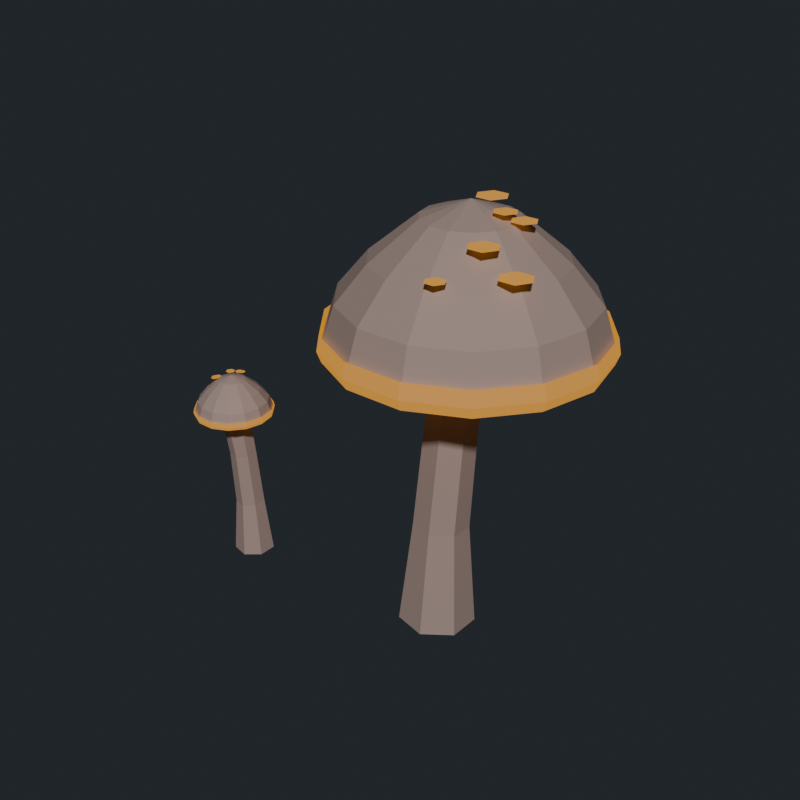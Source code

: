# Source: cap_v03.blend  (saved by Blender 4.2.67; exported with 4.5.12 LTS)
import bpy
from mathutils import Matrix  # noqa: F401  (used for matrix-valued properties, if any)

bpy.ops.wm.read_factory_settings(use_empty=True)
scene = bpy.context.scene
scene.name = 'Scene'

# ---- materials (node trees are filled in below, after node groups)
mat_mushroomflesh_cap_v03 = bpy.data.materials.new('MushroomFlesh_cap_v03')
mat_mushroomflesh_cap_v03.diffuse_color = (0.33, 0.24, 0.21, 1.0)
mat_mushroomglow_cap_v03 = bpy.data.materials.new('MushroomGlow_cap_v03')
mat_mushroomglow_cap_v03.diffuse_color = (1.0, 0.42, 0.02, 1.0)

# ---- material node trees
mat_mushroomflesh_cap_v03.use_nodes = True; mat_mushroomflesh_cap_v03.node_tree.nodes.clear()
_N = mat_mushroomflesh_cap_v03.node_tree.nodes; _L = mat_mushroomflesh_cap_v03.node_tree.links
n0 = _N.new('ShaderNodeBsdfPrincipled'); n0.name = 'Principled BSDF'; n0.location = (10, 300)
n0.inputs[0].default_value = (0.33, 0.24, 0.21, 1.0)
n0.inputs[2].default_value = 0.78
n1 = _N.new('ShaderNodeOutputMaterial'); n1.name = 'Material Output'; n1.location = (300, 300)
_L.new(n0.outputs[0], n1.inputs[0])
n1.is_active_output = True
mat_mushroomglow_cap_v03.use_nodes = True; mat_mushroomglow_cap_v03.node_tree.nodes.clear()
_N = mat_mushroomglow_cap_v03.node_tree.nodes; _L = mat_mushroomglow_cap_v03.node_tree.links
n0 = _N.new('ShaderNodeBsdfPrincipled'); n0.name = 'Principled BSDF'; n0.location = (10, 300)
n0.inputs[0].default_value = (0.05, 0.05, 0.06, 1.0)
n0.inputs[2].default_value = 0.62
n0.inputs[27].default_value = (0.619, 0.26, 0.01238, 1.0)
n0.inputs[28].default_value = 1.0
n1 = _N.new('ShaderNodeOutputMaterial'); n1.name = 'Material Output'; n1.location = (300, 300)
_L.new(n0.outputs[0], n1.inputs[0])
n1.is_active_output = True

# ---- world
world_mushroompreviewworld = bpy.data.worlds.new('MushroomPreviewWorld'); scene.world = world_mushroompreviewworld
world_mushroompreviewworld.use_nodes = True; world_mushroompreviewworld.node_tree.nodes.clear()
_N = world_mushroompreviewworld.node_tree.nodes; _L = world_mushroompreviewworld.node_tree.links
n0 = _N.new('ShaderNodeBackground'); n0.name = 'Background'; n0.location = (10, 300)
n0.inputs[0].default_value = (0.02, 0.025, 0.03, 1.0)
n1 = _N.new('ShaderNodeOutputWorld'); n1.name = 'World Output'; n1.location = (300, 300)
_L.new(n0.outputs[0], n1.inputs[0])
n1.is_active_output = True

# ---- meshes
me_mushroom_cap_flesh = bpy.data.meshes.new('mushroom_cap_flesh')
me_mushroom_cap_flesh.from_pydata([(-0.142, 0.0, 0.002328), (-0.0885, -0.111, 0.003417), (0.03164, -0.1384, 0.001933), (0.128, -0.06161, -0.001007), (0.1279, 0.06161, -0.003188), (0.03156, 0.1384, -0.002969), (-0.08856, 0.111, -0.0005137), (-0.09548, 0.007123, 0.4022), (-0.05702, -0.07265, 0.4038), (0.0293, -0.0924, 0.4017), (0.09848, -0.03725, 0.3974), (0.09843, 0.05127, 0.3943), (0.02918, 0.1065, 0.3946), (-0.05711, 0.08685, 0.3982), (-0.06684, 0.02851, 0.8038), (-0.0317, -0.04427, 0.8066), (0.04701, -0.06244, 0.8028), (0.11, -0.01232, 0.7952), (0.1099, 0.06836, 0.7896), (0.0467, 0.1188, 0.7901), (-0.03195, 0.1011, 0.7965), (-0.04295, 0.06152, 1.181), (-0.005258, -0.01641, 1.185), (0.079, -0.03597, 1.18), (0.1464, 0.01757, 1.17), (0.1461, 0.1039, 1.162), (0.07845, 0.158, 1.163), (-0.0057, 0.1391, 1.171), (0.05658, 0.0611, 1.572), (0.05658, 0.0611, 1.572), (0.05658, 0.0611, 1.572), (0.05658, 0.0611, 1.572), (0.05658, 0.0611, 1.572), (0.05658, 0.0611, 1.572), (0.05658, 0.0611, 1.572), (0.05658, 0.0611, 1.572), (0.05658, 0.0611, 1.572), (0.05658, 0.0611, 1.572), (0.05658, 0.0611, 1.572), (0.05658, 0.0611, 1.572), (0.05658, 0.0611, 1.572), (0.05658, 0.0611, 1.572), (0.2214, 0.0611, 1.516), (0.2051, 0.1326, 1.516), (0.1593, 0.19, 1.516), (0.09325, 0.2218, 1.516), (0.0199, 0.2218, 1.516), (-0.04618, 0.19, 1.516), (-0.09191, 0.1326, 1.516), (-0.1082, 0.0611, 1.516), (-0.09191, -0.0104, 1.516), (-0.04618, -0.06775, 1.516), (0.0199, -0.09957, 1.516), (0.09325, -0.09957, 1.516), (0.1593, -0.06775, 1.516), (0.2051, -0.0104, 1.516), (0.3862, 0.0611, 1.381), (0.3535, 0.2041, 1.381), (0.2621, 0.3188, 1.381), (0.1299, 0.3824, 1.381), (-0.01677, 0.3824, 1.381), (-0.1489, 0.3188, 1.381), (-0.2404, 0.2041, 1.381), (-0.273, 0.0611, 1.381), (-0.2404, -0.08191, 1.381), (-0.1489, -0.1966, 1.381), (-0.01677, -0.2602, 1.381), (0.1299, -0.2602, 1.381), (0.2621, -0.1966, 1.381), (0.3535, -0.08191, 1.381), (0.4928, 0.0611, 1.253), (0.4496, 0.2504, 1.253), (0.3286, 0.4022, 1.253), (0.1537, 0.4864, 1.253), (-0.0405, 0.4864, 1.253), (-0.2154, 0.4022, 1.253), (-0.3365, 0.2504, 1.253), (-0.3797, 0.0611, 1.253), (-0.3365, -0.1282, 1.253), (-0.2154, -0.28, 1.253), (-0.0405, -0.3642, 1.253), (0.1537, -0.3642, 1.253), (0.3286, -0.28, 1.253), (0.4496, -0.1282, 1.253), (0.5413, 0.0611, 1.101), (0.4933, 0.2714, 1.101), (0.3588, 0.4401, 1.101), (0.1644, 0.5337, 1.101), (-0.05128, 0.5337, 1.101), (-0.2456, 0.4401, 1.101), (-0.3801, 0.2714, 1.101), (-0.4281, 0.0611, 1.101), (-0.3801, -0.1492, 1.101), (-0.2456, -0.3179, 1.101), (-0.05128, -0.4115, 1.101), (0.1644, -0.4115, 1.101), (0.3588, -0.3179, 1.101), (0.4933, -0.1492, 1.101), (-0.9173, -0.1207, -0.0006124), (-0.8877, -0.1823, -0.001789), (-0.821, -0.1975, -0.001618), (-0.7675, -0.1549, -0.0002292), (-0.7675, -0.0865, 0.001333), (-0.821, -0.04387, 0.001891), (-0.8877, -0.05908, 0.001025), (-0.8969, -0.1257, 0.2205), (-0.8755, -0.17, 0.2188), (-0.8276, -0.1809, 0.219), (-0.7892, -0.1503, 0.221), (-0.7892, -0.1012, 0.2233), (-0.8277, -0.07058, 0.2241), (-0.8756, -0.08149, 0.2228), (-0.8971, -0.1408, 0.4411), (-0.8776, -0.1811, 0.4381), (-0.8339, -0.1911, 0.4385), (-0.7988, -0.1633, 0.4421), (-0.7989, -0.1186, 0.4461), (-0.834, -0.09071, 0.4476), (-0.8777, -0.1006, 0.4453), (-0.9088, -0.1643, 0.6489), (-0.8879, -0.2074, 0.6449), (-0.841, -0.2181, 0.6454), (-0.8035, -0.1884, 0.6502), (-0.8036, -0.1407, 0.6556), (-0.8412, -0.1108, 0.6576), (-0.888, -0.1213, 0.6546), (-0.8534, -0.1644, 0.7739), (-0.8534, -0.1644, 0.7739), (-0.8534, -0.1644, 0.7739), (-0.8534, -0.1644, 0.7739), (-0.8534, -0.1644, 0.7739), (-0.8534, -0.1644, 0.7739), (-0.8534, -0.1644, 0.7739), (-0.8534, -0.1644, 0.7739), (-0.8534, -0.1644, 0.7739), (-0.8534, -0.1644, 0.7739), (-0.8534, -0.1644, 0.7739), (-0.8534, -0.1644, 0.7739), (-0.8534, -0.1644, 0.7739), (-0.8534, -0.1644, 0.7739), (-0.8027, -0.1644, 0.7567), (-0.8077, -0.1424, 0.7567), (-0.8218, -0.1248, 0.7567), (-0.8421, -0.115, 0.7567), (-0.8647, -0.115, 0.7567), (-0.8851, -0.1248, 0.7567), (-0.8991, -0.1424, 0.7567), (-0.9042, -0.1644, 0.7567), (-0.8991, -0.1864, 0.7567), (-0.8851, -0.2041, 0.7567), (-0.8647, -0.2139, 0.7567), (-0.8421, -0.2139, 0.7567), (-0.8218, -0.2041, 0.7567), (-0.8077, -0.1864, 0.7567), (-0.7519, -0.1644, 0.7149), (-0.762, -0.1204, 0.7149), (-0.7901, -0.08508, 0.7149), (-0.8308, -0.06548, 0.7149), (-0.876, -0.06548, 0.7149), (-0.9167, -0.08508, 0.7149), (-0.9449, -0.1204, 0.7149), (-0.9549, -0.1644, 0.7149), (-0.9449, -0.2085, 0.7149), (-0.9167, -0.2438, 0.7149), (-0.876, -0.2634, 0.7149), (-0.8308, -0.2634, 0.7149), (-0.7901, -0.2438, 0.7149), (-0.762, -0.2085, 0.7149), (-0.7191, -0.1644, 0.6756), (-0.7324, -0.1061, 0.6756), (-0.7697, -0.0594, 0.6756), (-0.8235, -0.03346, 0.6756), (-0.8833, -0.03346, 0.6756), (-0.9372, -0.0594, 0.6756), (-0.9744, -0.1061, 0.6756), (-0.9877, -0.1644, 0.6756), (-0.9744, -0.2227, 0.6756), (-0.9372, -0.2695, 0.6756), (-0.8833, -0.2954, 0.6756), (-0.8235, -0.2954, 0.6756), (-0.7697, -0.2695, 0.6756), (-0.7324, -0.2227, 0.6756), (-0.7042, -0.1644, 0.6289), (-0.7189, -0.09967, 0.6289), (-0.7604, -0.04773, 0.6289), (-0.8202, -0.01891, 0.6289), (-0.8866, -0.01891, 0.6289), (-0.9465, -0.04773, 0.6289), (-0.9879, -0.09967, 0.6289), (-1.003, -0.1644, 0.6289), (-0.9879, -0.2292, 0.6289), (-0.9465, -0.2811, 0.6289), (-0.8866, -0.3099, 0.6289), (-0.8202, -0.3099, 0.6289), (-0.7604, -0.2811, 0.6289), (-0.7189, -0.2292, 0.6289)], [], [(0, 1, 8), (0, 8, 7), (1, 2, 9), (1, 9, 8), (2, 3, 10), (2, 10, 9), (3, 4, 11), (3, 11, 10), (4, 5, 12), (4, 12, 11), (5, 6, 13), (5, 13, 12), (6, 0, 7), (6, 7, 13), (7, 8, 15), (7, 15, 14), (8, 9, 16), (8, 16, 15), (9, 10, 17), (9, 17, 16), (10, 11, 18), (10, 18, 17), (11, 12, 19), (11, 19, 18), (12, 13, 20), (12, 20, 19), (13, 7, 14), (13, 14, 20), (14, 15, 22), (14, 22, 21), (15, 16, 23), (15, 23, 22), (16, 17, 24), (16, 24, 23), (17, 18, 25), (17, 25, 24), (18, 19, 26), (18, 26, 25), (19, 20, 27), (19, 27, 26), (20, 14, 21), (20, 21, 27), (6, 5, 4, 3, 2, 1, 0), (28, 29, 43), (28, 43, 42), (29, 30, 44), (29, 44, 43), (30, 31, 45), (30, 45, 44), (31, 32, 46), (31, 46, 45), (32, 33, 47), (32, 47, 46), (33, 34, 48), (33, 48, 47), (34, 35, 49), (34, 49, 48), (35, 36, 50), (35, 50, 49), (36, 37, 51), (36, 51, 50), (37, 38, 52), (37, 52, 51), (38, 39, 53), (38, 53, 52), (39, 40, 54), (39, 54, 53), (40, 41, 55), (40, 55, 54), (41, 28, 42), (41, 42, 55), (42, 43, 57), (42, 57, 56), (43, 44, 58), (43, 58, 57), (44, 45, 59), (44, 59, 58), (45, 46, 60), (45, 60, 59), (46, 47, 61), (46, 61, 60), (47, 48, 62), (47, 62, 61), (48, 49, 63), (48, 63, 62), (49, 50, 64), (49, 64, 63), (50, 51, 65), (50, 65, 64), (51, 52, 66), (51, 66, 65), (52, 53, 67), (52, 67, 66), (53, 54, 68), (53, 68, 67), (54, 55, 69), (54, 69, 68), (55, 42, 56), (55, 56, 69), (56, 57, 71), (56, 71, 70), (57, 58, 72), (57, 72, 71), (58, 59, 73), (58, 73, 72), (59, 60, 74), (59, 74, 73), (60, 61, 75), (60, 75, 74), (61, 62, 76), (61, 76, 75), (62, 63, 77), (62, 77, 76), (63, 64, 78), (63, 78, 77), (64, 65, 79), (64, 79, 78), (65, 66, 80), (65, 80, 79), (66, 67, 81), (66, 81, 80), (67, 68, 82), (67, 82, 81), (68, 69, 83), (68, 83, 82), (69, 56, 70), (69, 70, 83), (70, 71, 85), (70, 85, 84), (71, 72, 86), (71, 86, 85), (72, 73, 87), (72, 87, 86), (73, 74, 88), (73, 88, 87), (74, 75, 89), (74, 89, 88), (75, 76, 90), (75, 90, 89), (76, 77, 91), (76, 91, 90), (77, 78, 92), (77, 92, 91), (78, 79, 93), (78, 93, 92), (79, 80, 94), (79, 94, 93), (80, 81, 95), (80, 95, 94), (81, 82, 96), (81, 96, 95), (82, 83, 97), (82, 97, 96), (83, 70, 84), (83, 84, 97), (98, 99, 106), (98, 106, 105), (99, 100, 107), (99, 107, 106), (100, 101, 108), (100, 108, 107), (101, 102, 109), (101, 109, 108), (102, 103, 110), (102, 110, 109), (103, 104, 111), (103, 111, 110), (104, 98, 105), (104, 105, 111), (105, 106, 113), (105, 113, 112), (106, 107, 114), (106, 114, 113), (107, 108, 115), (107, 115, 114), (108, 109, 116), (108, 116, 115), (109, 110, 117), (109, 117, 116), (110, 111, 118), (110, 118, 117), (111, 105, 112), (111, 112, 118), (112, 113, 120), (112, 120, 119), (113, 114, 121), (113, 121, 120), (114, 115, 122), (114, 122, 121), (115, 116, 123), (115, 123, 122), (116, 117, 124), (116, 124, 123), (117, 118, 125), (117, 125, 124), (118, 112, 119), (118, 119, 125), (104, 103, 102, 101, 100, 99, 98), (126, 127, 141), (126, 141, 140), (127, 128, 142), (127, 142, 141), (128, 129, 143), (128, 143, 142), (129, 130, 144), (129, 144, 143), (130, 131, 145), (130, 145, 144), (131, 132, 146), (131, 146, 145), (132, 133, 147), (132, 147, 146), (133, 134, 148), (133, 148, 147), (134, 135, 149), (134, 149, 148), (135, 136, 150), (135, 150, 149), (136, 137, 151), (136, 151, 150), (137, 138, 152), (137, 152, 151), (138, 139, 153), (138, 153, 152), (139, 126, 140), (139, 140, 153), (140, 141, 155), (140, 155, 154), (141, 142, 156), (141, 156, 155), (142, 143, 157), (142, 157, 156), (143, 144, 158), (143, 158, 157), (144, 145, 159), (144, 159, 158), (145, 146, 160), (145, 160, 159), (146, 147, 161), (146, 161, 160), (147, 148, 162), (147, 162, 161), (148, 149, 163), (148, 163, 162), (149, 150, 164), (149, 164, 163), (150, 151, 165), (150, 165, 164), (151, 152, 166), (151, 166, 165), (152, 153, 167), (152, 167, 166), (153, 140, 154), (153, 154, 167), (154, 155, 169), (154, 169, 168), (155, 156, 170), (155, 170, 169), (156, 157, 171), (156, 171, 170), (157, 158, 172), (157, 172, 171), (158, 159, 173), (158, 173, 172), (159, 160, 174), (159, 174, 173), (160, 161, 175), (160, 175, 174), (161, 162, 176), (161, 176, 175), (162, 163, 177), (162, 177, 176), (163, 164, 178), (163, 178, 177), (164, 165, 179), (164, 179, 178), (165, 166, 180), (165, 180, 179), (166, 167, 181), (166, 181, 180), (167, 154, 168), (167, 168, 181), (168, 169, 183), (168, 183, 182), (169, 170, 184), (169, 184, 183), (170, 171, 185), (170, 185, 184), (171, 172, 186), (171, 186, 185), (172, 173, 187), (172, 187, 186), (173, 174, 188), (173, 188, 187), (174, 175, 189), (174, 189, 188), (175, 176, 190), (175, 190, 189), (176, 177, 191), (176, 191, 190), (177, 178, 192), (177, 192, 191), (178, 179, 193), (178, 193, 192), (179, 180, 194), (179, 194, 193), (180, 181, 195), (180, 195, 194), (181, 168, 182), (181, 182, 195)])
me_mushroom_cap_flesh.materials.append(mat_mushroomflesh_cap_v03)
me_mushroom_cap_flesh.update()
me_mushroom_cap_glow = bpy.data.meshes.new('mushroom_cap_glow')
me_mushroom_cap_glow.from_pydata([(0.5413, 0.0611, 1.157), (0.4933, 0.2714, 1.157), (0.3588, 0.4401, 1.157), (0.1644, 0.5337, 1.157), (-0.05128, 0.5337, 1.157), (-0.2456, 0.4401, 1.157), (-0.3801, 0.2714, 1.157), (-0.4281, 0.0611, 1.157), (-0.3801, -0.1492, 1.157), (-0.2456, -0.3179, 1.157), (-0.05128, -0.4115, 1.157), (0.1644, -0.4115, 1.157), (0.3588, -0.3179, 1.157), (0.4933, -0.1492, 1.157), (0.551, 0.0611, 1.101), (0.502, 0.2756, 1.101), (0.3648, 0.4477, 1.101), (0.1666, 0.5431, 1.101), (-0.05344, 0.5431, 1.101), (-0.2517, 0.4477, 1.101), (-0.3889, 0.2756, 1.101), (-0.4378, 0.0611, 1.101), (-0.3889, -0.1534, 1.101), (-0.2517, -0.3254, 1.101), (-0.05344, -0.4209, 1.101), (0.1666, -0.4209, 1.101), (0.3648, -0.3254, 1.101), (0.502, -0.1534, 1.101), (0.5364, 0.0611, 1.062), (0.4889, 0.2693, 1.062), (0.3558, 0.4363, 1.062), (0.1634, 0.5289, 1.062), (-0.05021, 0.5289, 1.062), (-0.2426, 0.4363, 1.062), (-0.3758, 0.2693, 1.062), (-0.4233, 0.0611, 1.062), (-0.3758, -0.1471, 1.062), (-0.2426, -0.3141, 1.062), (-0.05021, -0.4067, 1.062), (0.1634, -0.4067, 1.062), (0.3558, -0.3141, 1.062), (0.4889, -0.1471, 1.062), (0.5364, 0.0611, 1.062), (0.4889, 0.2693, 1.062), (0.3558, 0.4363, 1.062), (0.1634, 0.5289, 1.062), (-0.05021, 0.5289, 1.062), (-0.2426, 0.4363, 1.062), (-0.3758, 0.2693, 1.062), (-0.4233, 0.0611, 1.062), (-0.3758, -0.1471, 1.062), (-0.2426, -0.3141, 1.062), (-0.05021, -0.4067, 1.062), (0.1634, -0.4067, 1.062), (0.3558, -0.3141, 1.062), (0.4889, -0.1471, 1.062), (0.454, 0.0611, 1.141), (0.4147, 0.2336, 1.141), (0.3044, 0.3719, 1.141), (0.145, 0.4486, 1.141), (-0.03187, 0.4486, 1.141), (-0.1912, 0.3719, 1.141), (-0.3015, 0.2336, 1.141), (-0.3409, 0.0611, 1.141), (-0.3015, -0.1114, 1.141), (-0.1912, -0.2497, 1.141), (-0.03187, -0.3264, 1.141), (0.145, -0.3264, 1.141), (0.3044, -0.2497, 1.141), (0.4147, -0.1114, 1.141), (0.2505, 0.0611, 1.197), (0.2313, 0.1452, 1.197), (0.1775, 0.2127, 1.197), (0.09972, 0.2501, 1.197), (0.01343, 0.2501, 1.197), (-0.06431, 0.2127, 1.197), (-0.1181, 0.1452, 1.197), (-0.1373, 0.0611, 1.197), (-0.1181, -0.02302, 1.197), (-0.06431, -0.09048, 1.197), (0.01343, -0.1279, 1.197), (0.09972, -0.1279, 1.197), (0.1775, -0.09048, 1.197), (0.2313, -0.02302, 1.197), (0.162, 0.0611, 1.221), (0.1515, 0.1068, 1.221), (0.1223, 0.1435, 1.221), (0.08003, 0.1639, 1.221), (0.03312, 0.1639, 1.221), (-0.00914, 0.1435, 1.221), (-0.03839, 0.1068, 1.221), (-0.04882, 0.0611, 1.221), (-0.03839, 0.01537, 1.221), (-0.00914, -0.0213, 1.221), (0.03312, -0.04165, 1.221), (0.08003, -0.04165, 1.221), (0.1223, -0.0213, 1.221), (0.1515, 0.01537, 1.221), (0.07654, 0.2279, 1.535), (0.04734, 0.2785, 1.535), (-0.01104, 0.2785, 1.535), (-0.04024, 0.2279, 1.535), (-0.01104, 0.1773, 1.535), (0.04734, 0.1773, 1.535), (0.2241, 0.06593, 1.554), (0.203, 0.1025, 1.554), (0.1607, 0.1025, 1.554), (0.1396, 0.06593, 1.554), (0.1607, 0.02933, 1.554), (0.203, 0.02933, 1.554), (0.2034, -0.2549, 1.42), (0.185, -0.223, 1.42), (0.1483, -0.223, 1.42), (0.1299, -0.2549, 1.42), (0.1483, -0.2867, 1.42), (0.185, -0.2867, 1.42), (0.2818, 0.09001, 1.53), (0.2589, 0.1297, 1.53), (0.2131, 0.1297, 1.53), (0.1901, 0.09001, 1.53), (0.2131, 0.0503, 1.53), (0.2589, 0.0503, 1.53), (0.281, -0.1031, 1.498), (0.2537, -0.05581, 1.498), (0.1992, -0.05581, 1.498), (0.1719, -0.1031, 1.498), (0.1992, -0.1503, 1.498), (0.2537, -0.1503, 1.498), (0.4005, -0.09919, 1.427), (0.3711, -0.04832, 1.427), (0.3124, -0.04832, 1.427), (0.283, -0.09919, 1.427), (0.3124, -0.1501, 1.427), (0.3711, -0.1501, 1.427), (-0.7042, -0.1644, 0.6461), (-0.7189, -0.09967, 0.6461), (-0.7604, -0.04773, 0.6461), (-0.8202, -0.01891, 0.6461), (-0.8866, -0.01891, 0.6461), (-0.9465, -0.04773, 0.6461), (-0.9879, -0.09967, 0.6461), (-1.003, -0.1644, 0.6461), (-0.9879, -0.2292, 0.6461), (-0.9465, -0.2811, 0.6461), (-0.8866, -0.3099, 0.6461), (-0.8202, -0.3099, 0.6461), (-0.7604, -0.2811, 0.6461), (-0.7189, -0.2292, 0.6461), (-0.7012, -0.1644, 0.6289), (-0.7162, -0.09837, 0.6289), (-0.7585, -0.0454, 0.6289), (-0.8195, -0.016, 0.6289), (-0.8873, -0.016, 0.6289), (-0.9483, -0.0454, 0.6289), (-0.9906, -0.09837, 0.6289), (-1.006, -0.1644, 0.6289), (-0.9906, -0.2305, 0.6289), (-0.9483, -0.2835, 0.6289), (-0.8873, -0.3129, 0.6289), (-0.8195, -0.3129, 0.6289), (-0.7585, -0.2835, 0.6289), (-0.7162, -0.2305, 0.6289), (-0.7056, -0.1644, 0.6166), (-0.7203, -0.1003, 0.6166), (-0.7613, -0.0489, 0.6166), (-0.8205, -0.02037, 0.6166), (-0.8863, -0.02037, 0.6166), (-0.9455, -0.0489, 0.6166), (-0.9865, -0.1003, 0.6166), (-1.001, -0.1644, 0.6166), (-0.9865, -0.2285, 0.6166), (-0.9455, -0.28, 0.6166), (-0.8863, -0.3085, 0.6166), (-0.8205, -0.3085, 0.6166), (-0.7613, -0.28, 0.6166), (-0.7203, -0.2285, 0.6166), (-0.7056, -0.1644, 0.6166), (-0.7203, -0.1003, 0.6166), (-0.7613, -0.0489, 0.6166), (-0.8205, -0.02037, 0.6166), (-0.8863, -0.02037, 0.6166), (-0.9455, -0.0489, 0.6166), (-0.9865, -0.1003, 0.6166), (-1.001, -0.1644, 0.6166), (-0.9865, -0.2285, 0.6166), (-0.9455, -0.28, 0.6166), (-0.8863, -0.3085, 0.6166), (-0.8205, -0.3085, 0.6166), (-0.7613, -0.28, 0.6166), (-0.7203, -0.2285, 0.6166), (-0.731, -0.1644, 0.6412), (-0.7431, -0.1113, 0.6412), (-0.7771, -0.06874, 0.6412), (-0.8262, -0.04511, 0.6412), (-0.8806, -0.04511, 0.6412), (-0.9297, -0.06874, 0.6412), (-0.9637, -0.1113, 0.6412), (-0.9758, -0.1644, 0.6412), (-0.9637, -0.2175, 0.6412), (-0.9297, -0.2601, 0.6412), (-0.8806, -0.2837, 0.6412), (-0.8262, -0.2837, 0.6412), (-0.7771, -0.2601, 0.6412), (-0.7431, -0.2175, 0.6412), (-0.7937, -0.1644, 0.6584), (-0.7996, -0.1385, 0.6584), (-0.8162, -0.1177, 0.6584), (-0.8401, -0.1062, 0.6584), (-0.8667, -0.1062, 0.6584), (-0.8906, -0.1177, 0.6584), (-0.9072, -0.1385, 0.6584), (-0.9131, -0.1644, 0.6584), (-0.9072, -0.1903, 0.6584), (-0.8906, -0.2111, 0.6584), (-0.8667, -0.2226, 0.6584), (-0.8401, -0.2226, 0.6584), (-0.8162, -0.2111, 0.6584), (-0.7996, -0.1903, 0.6584), (-0.7949, -0.1644, 0.6658), (-0.8007, -0.139, 0.6658), (-0.8169, -0.1187, 0.6658), (-0.8404, -0.1074, 0.6658), (-0.8664, -0.1074, 0.6658), (-0.8899, -0.1187, 0.6658), (-0.9061, -0.139, 0.6658), (-0.9119, -0.1644, 0.6658), (-0.9061, -0.1898, 0.6658), (-0.8899, -0.2102, 0.6658), (-0.8664, -0.2214, 0.6658), (-0.8404, -0.2214, 0.6658), (-0.8169, -0.2102, 0.6658), (-0.8007, -0.1898, 0.6658), (-0.8865, -0.1253, 0.7592), (-0.8955, -0.1098, 0.7592), (-0.9133, -0.1098, 0.7592), (-0.9223, -0.1253, 0.7592), (-0.9133, -0.1408, 0.7592), (-0.8955, -0.1408, 0.7592), (-0.8701, -0.1, 0.7546), (-0.8776, -0.08707, 0.7546), (-0.8925, -0.08707, 0.7546), (-0.9, -0.1, 0.7546), (-0.8925, -0.113, 0.7546), (-0.8776, -0.113, 0.7546), (-0.9416, -0.1456, 0.7277), (-0.9493, -0.1323, 0.7277), (-0.9647, -0.1323, 0.7277), (-0.9724, -0.1456, 0.7277), (-0.9647, -0.159, 0.7277), (-0.9493, -0.159, 0.7277), (-0.8941, -0.201, 0.7586), (-0.9008, -0.1893, 0.7586), (-0.9143, -0.1893, 0.7586), (-0.921, -0.201, 0.7586), (-0.9143, -0.2127, 0.7586), (-0.9008, -0.2127, 0.7586), (-0.8951, -0.1957, 0.7586), (-0.9029, -0.1822, 0.7586), (-0.9185, -0.1822, 0.7586), (-0.9263, -0.1957, 0.7586), (-0.9185, -0.2092, 0.7586), (-0.9029, -0.2092, 0.7586), (-0.8562, -0.09934, 0.7575), (-0.8629, -0.08784, 0.7575), (-0.8762, -0.08784, 0.7575), (-0.8828, -0.09934, 0.7575), (-0.8762, -0.1108, 0.7575), (-0.8629, -0.1108, 0.7575)], [], [(0, 1, 15), (0, 15, 14), (1, 2, 16), (1, 16, 15), (2, 3, 17), (2, 17, 16), (3, 4, 18), (3, 18, 17), (4, 5, 19), (4, 19, 18), (5, 6, 20), (5, 20, 19), (6, 7, 21), (6, 21, 20), (7, 8, 22), (7, 22, 21), (8, 9, 23), (8, 23, 22), (9, 10, 24), (9, 24, 23), (10, 11, 25), (10, 25, 24), (11, 12, 26), (11, 26, 25), (12, 13, 27), (12, 27, 26), (13, 0, 14), (13, 14, 27), (14, 15, 29), (14, 29, 28), (15, 16, 30), (15, 30, 29), (16, 17, 31), (16, 31, 30), (17, 18, 32), (17, 32, 31), (18, 19, 33), (18, 33, 32), (19, 20, 34), (19, 34, 33), (20, 21, 35), (20, 35, 34), (21, 22, 36), (21, 36, 35), (22, 23, 37), (22, 37, 36), (23, 24, 38), (23, 38, 37), (24, 25, 39), (24, 39, 38), (25, 26, 40), (25, 40, 39), (26, 27, 41), (26, 41, 40), (27, 14, 28), (27, 28, 41), (42, 56, 57), (42, 57, 43), (43, 57, 58), (43, 58, 44), (44, 58, 59), (44, 59, 45), (45, 59, 60), (45, 60, 46), (46, 60, 61), (46, 61, 47), (47, 61, 62), (47, 62, 48), (48, 62, 63), (48, 63, 49), (49, 63, 64), (49, 64, 50), (50, 64, 65), (50, 65, 51), (51, 65, 66), (51, 66, 52), (52, 66, 67), (52, 67, 53), (53, 67, 68), (53, 68, 54), (54, 68, 69), (54, 69, 55), (55, 69, 56), (55, 56, 42), (56, 70, 71), (56, 71, 57), (57, 71, 72), (57, 72, 58), (58, 72, 73), (58, 73, 59), (59, 73, 74), (59, 74, 60), (60, 74, 75), (60, 75, 61), (61, 75, 76), (61, 76, 62), (62, 76, 77), (62, 77, 63), (63, 77, 78), (63, 78, 64), (64, 78, 79), (64, 79, 65), (65, 79, 80), (65, 80, 66), (66, 80, 81), (66, 81, 67), (67, 81, 82), (67, 82, 68), (68, 82, 83), (68, 83, 69), (69, 83, 70), (69, 70, 56), (70, 84, 85), (70, 85, 71), (71, 85, 86), (71, 86, 72), (72, 86, 87), (72, 87, 73), (73, 87, 88), (73, 88, 74), (74, 88, 89), (74, 89, 75), (75, 89, 90), (75, 90, 76), (76, 90, 91), (76, 91, 77), (77, 91, 92), (77, 92, 78), (78, 92, 93), (78, 93, 79), (79, 93, 94), (79, 94, 80), (80, 94, 95), (80, 95, 81), (81, 95, 96), (81, 96, 82), (82, 96, 97), (82, 97, 83), (83, 97, 84), (83, 84, 70), (98, 99, 100, 101, 102, 103), (104, 105, 106, 107, 108, 109), (110, 111, 112, 113, 114, 115), (116, 117, 118, 119, 120, 121), (122, 123, 124, 125, 126, 127), (128, 129, 130, 131, 132, 133), (134, 135, 149), (134, 149, 148), (135, 136, 150), (135, 150, 149), (136, 137, 151), (136, 151, 150), (137, 138, 152), (137, 152, 151), (138, 139, 153), (138, 153, 152), (139, 140, 154), (139, 154, 153), (140, 141, 155), (140, 155, 154), (141, 142, 156), (141, 156, 155), (142, 143, 157), (142, 157, 156), (143, 144, 158), (143, 158, 157), (144, 145, 159), (144, 159, 158), (145, 146, 160), (145, 160, 159), (146, 147, 161), (146, 161, 160), (147, 134, 148), (147, 148, 161), (148, 149, 163), (148, 163, 162), (149, 150, 164), (149, 164, 163), (150, 151, 165), (150, 165, 164), (151, 152, 166), (151, 166, 165), (152, 153, 167), (152, 167, 166), (153, 154, 168), (153, 168, 167), (154, 155, 169), (154, 169, 168), (155, 156, 170), (155, 170, 169), (156, 157, 171), (156, 171, 170), (157, 158, 172), (157, 172, 171), (158, 159, 173), (158, 173, 172), (159, 160, 174), (159, 174, 173), (160, 161, 175), (160, 175, 174), (161, 148, 162), (161, 162, 175), (176, 190, 191), (176, 191, 177), (177, 191, 192), (177, 192, 178), (178, 192, 193), (178, 193, 179), (179, 193, 194), (179, 194, 180), (180, 194, 195), (180, 195, 181), (181, 195, 196), (181, 196, 182), (182, 196, 197), (182, 197, 183), (183, 197, 198), (183, 198, 184), (184, 198, 199), (184, 199, 185), (185, 199, 200), (185, 200, 186), (186, 200, 201), (186, 201, 187), (187, 201, 202), (187, 202, 188), (188, 202, 203), (188, 203, 189), (189, 203, 190), (189, 190, 176), (190, 204, 205), (190, 205, 191), (191, 205, 206), (191, 206, 192), (192, 206, 207), (192, 207, 193), (193, 207, 208), (193, 208, 194), (194, 208, 209), (194, 209, 195), (195, 209, 210), (195, 210, 196), (196, 210, 211), (196, 211, 197), (197, 211, 212), (197, 212, 198), (198, 212, 213), (198, 213, 199), (199, 213, 214), (199, 214, 200), (200, 214, 215), (200, 215, 201), (201, 215, 216), (201, 216, 202), (202, 216, 217), (202, 217, 203), (203, 217, 204), (203, 204, 190), (204, 218, 219), (204, 219, 205), (205, 219, 220), (205, 220, 206), (206, 220, 221), (206, 221, 207), (207, 221, 222), (207, 222, 208), (208, 222, 223), (208, 223, 209), (209, 223, 224), (209, 224, 210), (210, 224, 225), (210, 225, 211), (211, 225, 226), (211, 226, 212), (212, 226, 227), (212, 227, 213), (213, 227, 228), (213, 228, 214), (214, 228, 229), (214, 229, 215), (215, 229, 230), (215, 230, 216), (216, 230, 231), (216, 231, 217), (217, 231, 218), (217, 218, 204), (232, 233, 234, 235, 236, 237), (238, 239, 240, 241, 242, 243), (244, 245, 246, 247, 248, 249), (250, 251, 252, 253, 254, 255), (256, 257, 258, 259, 260, 261), (262, 263, 264, 265, 266, 267)])
me_mushroom_cap_glow.materials.append(mat_mushroomglow_cap_v03)
me_mushroom_cap_glow.update()

# ---- objects
ob_mushroom_cap_flesh_nocol = bpy.data.objects.new('mushroom_cap_flesh_nocol', me_mushroom_cap_flesh)
ob_mushroom_cap_glow_nocol = bpy.data.objects.new('mushroom_cap_glow_nocol', me_mushroom_cap_glow)

# ---- transforms, parenting, visibility, modifiers, constraints
ob_mushroom_cap_flesh_nocol.location = (0.0, 0.0, 0.0)
ob_mushroom_cap_glow_nocol.location = (0.0, 0.0, 0.0)

# ---- collection membership
scene.collection.objects.link(ob_mushroom_cap_flesh_nocol)
scene.collection.objects.link(ob_mushroom_cap_glow_nocol)

# ---- scene / render settings (as saved in the file)
scene.frame_start = 1; scene.frame_end = 250; scene.frame_set(1)
scene.render.engine = 'BLENDER_EEVEE_NEXT'
scene.render.image_settings.compression = 90
scene.render.resolution_x = 360
scene.render.resolution_y = 360
bpy.context.view_layer.update()

# ---- added for rendering (the .blend has no active camera and no usable light): camera, sun
cam_auto = bpy.data.cameras.new('AutoCamera')
cam_auto.lens = 50.0
cam_auto.sensor_width = 36.0
cam_auto.clip_end = 1000.0
ob_auto_camera = bpy.data.objects.new('AutoCamera', cam_auto)
scene.collection.objects.link(ob_auto_camera)
ob_auto_camera.location = (2.00744, -2.62063, 2.57228)
ob_auto_camera.rotation_euler = (1.09748, -7.21219e-08, 0.694738)
scene.camera = ob_auto_camera
light_auto_sun = bpy.data.lights.new('AutoSun', 'SUN')
light_auto_sun.energy = 3.0
light_auto_sun.angle = 0.0523599
ob_auto_sun = bpy.data.objects.new('AutoSun', light_auto_sun)
scene.collection.objects.link(ob_auto_sun)
ob_auto_sun.rotation_euler = (0.872665, 0.174533, 0.523599)
bpy.context.view_layer.update()
